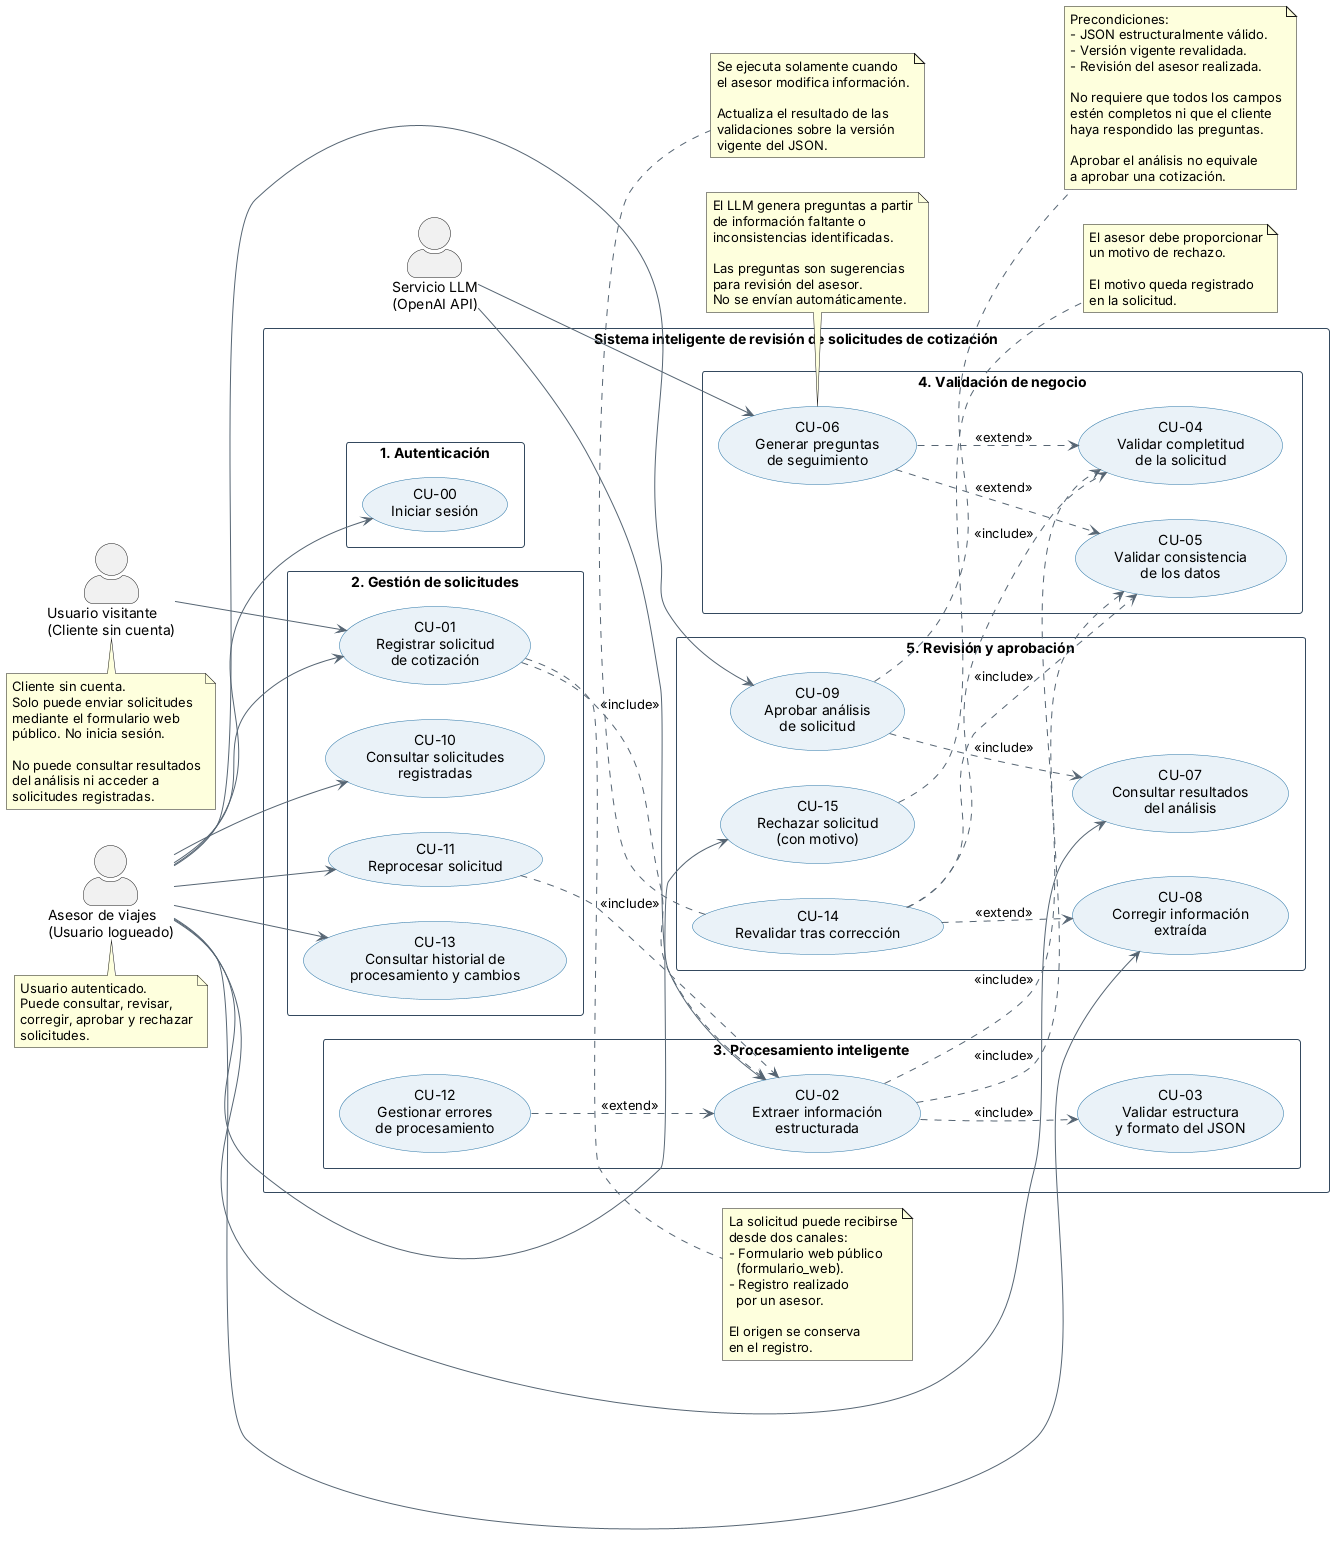

The diagram above was rendered by PlantUML. Its source (embedded in the PNG):
@startuml
left to right direction

skinparam shadowing false
skinparam packageStyle rectangle
skinparam actorStyle awesome

skinparam usecase {
  BackgroundColor #EAF2F8
  BorderColor #2874A6
  ArrowColor #566573
}

skinparam rectangle {
  BorderColor #34495E
}

' ==========================================
' ACTORES
' ==========================================

actor "Usuario visitante\n(Cliente sin cuenta)" as Visitor
actor "Asesor de viajes\n(Usuario logueado)" as Advisor
actor "Servicio LLM\n(OpenAI API)" as LLM

' ==========================================
' FRONTERA DEL SISTEMA
' ==========================================

rectangle "Sistema inteligente de revisión de solicitudes de cotización" {

  package "1. Autenticación" {
    usecase "CU-00\nIniciar sesión" as UC00
  }

  package "2. Gestión de solicitudes" {
    usecase "CU-01\nRegistrar solicitud\nde cotización" as UC01
    usecase "CU-10\nConsultar solicitudes\nregistradas" as UC10
    usecase "CU-11\nReprocesar solicitud" as UC11
    usecase "CU-13\nConsultar historial de\nprocesamiento y cambios" as UC13
  }

  package "3. Procesamiento inteligente" {
    usecase "CU-02\nExtraer información\nestructurada" as UC02
    usecase "CU-03\nValidar estructura\ny formato del JSON" as UC03
    usecase "CU-12\nGestionar errores\nde procesamiento" as UC12
  }

  package "4. Validación de negocio" {
    usecase "CU-04\nValidar completitud\nde la solicitud" as UC04
    usecase "CU-05\nValidar consistencia\nde los datos" as UC05
    usecase "CU-06\nGenerar preguntas\nde seguimiento" as UC06
  }

  package "5. Revisión y aprobación" {
    usecase "CU-07\nConsultar resultados\ndel análisis" as UC07
    usecase "CU-08\nCorregir información\nextraída" as UC08
    usecase "CU-14\nRevalidar tras corrección" as UC14
    usecase "CU-09\nAprobar análisis\nde solicitud" as UC09
    usecase "CU-15\nRechazar solicitud\n(con motivo)" as UC15
  }
}

' ==========================================
' ASOCIACIONES DE ACTORES
' ==========================================

' Usuario visitante: solo formulario público
Visitor --> UC01

' Asesor autenticado
Advisor --> UC00
Advisor --> UC01
Advisor --> UC07
Advisor --> UC08
Advisor --> UC09
Advisor --> UC10
Advisor --> UC11
Advisor --> UC13
Advisor --> UC15

' Servicio externo de IA
LLM --> UC02
LLM --> UC06

' ==========================================
' RELACIONES INCLUDE
' ==========================================

' Registro de solicitud y extracción automática
UC01 ..> UC02 : <<include>>

' Validación estructural obligatoria
UC02 ..> UC03 : <<include>>

' Validación de negocio después de extracción válida
UC02 ..> UC04 : <<include>>
UC02 ..> UC05 : <<include>>

' Reprocesamiento de solicitud
UC11 ..> UC02 : <<include>>

' Revalidación después de una corrección
UC14 ..> UC04 : <<include>>
UC14 ..> UC05 : <<include>>

' Aprobación basada en revisión
UC09 ..> UC07 : <<include>>

' ==========================================
' RELACIONES EXTEND
' ==========================================

' Preguntas generadas cuando existen faltantes
' o inconsistencias
UC06 ..> UC04 : <<extend>>
UC06 ..> UC05 : <<extend>>

' Gestión de errores cuando falla el procesamiento
UC12 ..> UC02 : <<extend>>

' Revalidación únicamente si el asesor modifica datos
UC14 ..> UC08 : <<extend>>

' ==========================================
' NOTAS Y RESTRICCIONES
' ==========================================

note bottom of Visitor
  Cliente sin cuenta.
  Solo puede enviar solicitudes
  mediante el formulario web
  público. No inicia sesión.

  No puede consultar resultados
  del análisis ni acceder a
  solicitudes registradas.
end note

note bottom of Advisor
  Usuario autenticado.
  Puede consultar, revisar,
  corregir, aprobar y rechazar
  solicitudes.
end note

note right of UC01
  La solicitud puede recibirse
  desde dos canales:
  - Formulario web público
    (formulario_web).
  - Registro realizado
    por un asesor.

  El origen se conserva
  en el registro.
end note

note right of UC09
  Precondiciones:
  - JSON estructuralmente válido.
  - Versión vigente revalidada.
  - Revisión del asesor realizada.

  No requiere que todos los campos
  estén completos ni que el cliente
  haya respondido las preguntas.

  Aprobar el análisis no equivale
  a aprobar una cotización.
end note

note right of UC15
  El asesor debe proporcionar
  un motivo de rechazo.

  El motivo queda registrado
  en la solicitud.
end note

note bottom of UC06
  El LLM genera preguntas a partir
  de información faltante o
  inconsistencias identificadas.

  Las preguntas son sugerencias
  para revisión del asesor.
  No se envían automáticamente.
end note

note bottom of UC14
  Se ejecuta solamente cuando
  el asesor modifica información.

  Actualiza el resultado de las
  validaciones sobre la versión
  vigente del JSON.
end note

@enduml